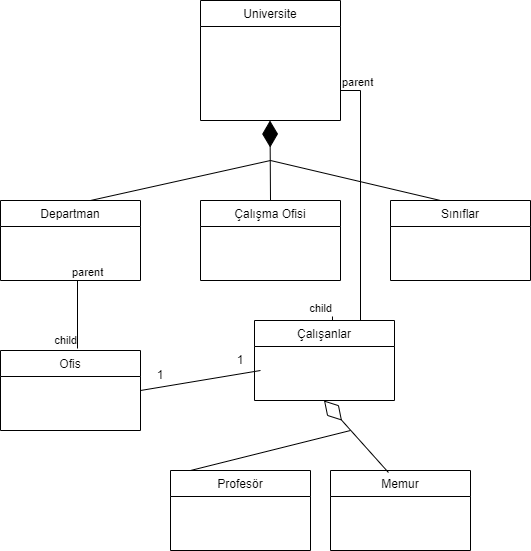

The diagram above was exported from draw.io. Its source (the exported page's mxGraphModel, read from the mxfile embedded in the PNG):
<mxGraphModel dx="1108" dy="450" grid="1" gridSize="10" guides="1" tooltips="1" connect="1" arrows="1" fold="1" page="1" pageScale="1" pageWidth="827" pageHeight="1169" math="0" shadow="0">
  <root>
    <mxCell id="WIyWlLk6GJQsqaUBKTNV-0" />
    <mxCell id="WIyWlLk6GJQsqaUBKTNV-1" parent="WIyWlLk6GJQsqaUBKTNV-0" />
    <mxCell id="v_vqHWnJJmW9GYfc5j3G-18" value="Universite" style="swimlane;fontStyle=0;childLayout=stackLayout;horizontal=1;startSize=26;fillColor=none;horizontalStack=0;resizeParent=1;resizeParentMax=0;resizeLast=0;collapsible=1;marginBottom=0;" parent="WIyWlLk6GJQsqaUBKTNV-1" vertex="1">
      <mxGeometry x="360" y="250" width="140" height="120" as="geometry" />
    </mxCell>
    <mxCell id="v_vqHWnJJmW9GYfc5j3G-23" value="" style="endArrow=diamondThin;endFill=1;endSize=24;html=1;rounded=0;exitX=0.5;exitY=0;exitDx=0;exitDy=0;" parent="WIyWlLk6GJQsqaUBKTNV-1" source="v_vqHWnJJmW9GYfc5j3G-25" edge="1">
      <mxGeometry width="160" relative="1" as="geometry">
        <mxPoint x="430" y="440" as="sourcePoint" />
        <mxPoint x="429.5" y="370" as="targetPoint" />
      </mxGeometry>
    </mxCell>
    <mxCell id="v_vqHWnJJmW9GYfc5j3G-24" value="Departman" style="swimlane;fontStyle=0;childLayout=stackLayout;horizontal=1;startSize=26;fillColor=none;horizontalStack=0;resizeParent=1;resizeParentMax=0;resizeLast=0;collapsible=1;marginBottom=0;" parent="WIyWlLk6GJQsqaUBKTNV-1" vertex="1">
      <mxGeometry x="160" y="450" width="140" height="80" as="geometry" />
    </mxCell>
    <mxCell id="v_vqHWnJJmW9GYfc5j3G-25" value="Çalışma Ofisi" style="swimlane;fontStyle=0;childLayout=stackLayout;horizontal=1;startSize=26;fillColor=none;horizontalStack=0;resizeParent=1;resizeParentMax=0;resizeLast=0;collapsible=1;marginBottom=0;" parent="WIyWlLk6GJQsqaUBKTNV-1" vertex="1">
      <mxGeometry x="360" y="450" width="140" height="80" as="geometry" />
    </mxCell>
    <mxCell id="v_vqHWnJJmW9GYfc5j3G-27" value="Sınıflar" style="swimlane;fontStyle=0;childLayout=stackLayout;horizontal=1;startSize=26;fillColor=none;horizontalStack=0;resizeParent=1;resizeParentMax=0;resizeLast=0;collapsible=1;marginBottom=0;" parent="WIyWlLk6GJQsqaUBKTNV-1" vertex="1">
      <mxGeometry x="550" y="450" width="140" height="80" as="geometry" />
    </mxCell>
    <mxCell id="v_vqHWnJJmW9GYfc5j3G-33" value="" style="endArrow=none;html=1;rounded=0;" parent="WIyWlLk6GJQsqaUBKTNV-1" edge="1">
      <mxGeometry width="50" height="50" relative="1" as="geometry">
        <mxPoint x="250" y="450" as="sourcePoint" />
        <mxPoint x="430" y="410" as="targetPoint" />
      </mxGeometry>
    </mxCell>
    <mxCell id="v_vqHWnJJmW9GYfc5j3G-34" value="" style="endArrow=none;html=1;rounded=0;" parent="WIyWlLk6GJQsqaUBKTNV-1" edge="1">
      <mxGeometry width="50" height="50" relative="1" as="geometry">
        <mxPoint x="600" y="450" as="sourcePoint" />
        <mxPoint x="430" y="410" as="targetPoint" />
      </mxGeometry>
    </mxCell>
    <mxCell id="v_vqHWnJJmW9GYfc5j3G-35" value="Ofis" style="swimlane;fontStyle=0;childLayout=stackLayout;horizontal=1;startSize=26;fillColor=none;horizontalStack=0;resizeParent=1;resizeParentMax=0;resizeLast=0;collapsible=1;marginBottom=0;" parent="WIyWlLk6GJQsqaUBKTNV-1" vertex="1">
      <mxGeometry x="160" y="600" width="140" height="80" as="geometry" />
    </mxCell>
    <mxCell id="v_vqHWnJJmW9GYfc5j3G-37" value="" style="endArrow=none;html=1;edgeStyle=orthogonalEdgeStyle;rounded=0;exitX=0.5;exitY=1;exitDx=0;exitDy=0;entryX=0.55;entryY=-0.025;entryDx=0;entryDy=0;entryPerimeter=0;" parent="WIyWlLk6GJQsqaUBKTNV-1" source="v_vqHWnJJmW9GYfc5j3G-24" target="v_vqHWnJJmW9GYfc5j3G-35" edge="1">
      <mxGeometry relative="1" as="geometry">
        <mxPoint x="180" y="560" as="sourcePoint" />
        <mxPoint x="240" y="590" as="targetPoint" />
        <Array as="points">
          <mxPoint x="237" y="530" />
        </Array>
      </mxGeometry>
    </mxCell>
    <mxCell id="v_vqHWnJJmW9GYfc5j3G-38" value="parent" style="edgeLabel;resizable=0;html=1;align=left;verticalAlign=bottom;" parent="v_vqHWnJJmW9GYfc5j3G-37" connectable="0" vertex="1">
      <mxGeometry x="-1" relative="1" as="geometry" />
    </mxCell>
    <mxCell id="v_vqHWnJJmW9GYfc5j3G-39" value="child" style="edgeLabel;resizable=0;html=1;align=right;verticalAlign=bottom;" parent="v_vqHWnJJmW9GYfc5j3G-37" connectable="0" vertex="1">
      <mxGeometry x="1" relative="1" as="geometry" />
    </mxCell>
    <mxCell id="v_vqHWnJJmW9GYfc5j3G-40" value="Çalışanlar" style="swimlane;fontStyle=0;childLayout=stackLayout;horizontal=1;startSize=26;fillColor=none;horizontalStack=0;resizeParent=1;resizeParentMax=0;resizeLast=0;collapsible=1;marginBottom=0;" parent="WIyWlLk6GJQsqaUBKTNV-1" vertex="1">
      <mxGeometry x="414" y="570" width="140" height="80" as="geometry" />
    </mxCell>
    <mxCell id="v_vqHWnJJmW9GYfc5j3G-44" value="" style="endArrow=none;html=1;edgeStyle=orthogonalEdgeStyle;rounded=0;entryX=0.557;entryY=-0.05;entryDx=0;entryDy=0;entryPerimeter=0;exitX=1;exitY=0.75;exitDx=0;exitDy=0;" parent="WIyWlLk6GJQsqaUBKTNV-1" source="v_vqHWnJJmW9GYfc5j3G-18" target="v_vqHWnJJmW9GYfc5j3G-40" edge="1">
      <mxGeometry relative="1" as="geometry">
        <mxPoint x="330" y="550" as="sourcePoint" />
        <mxPoint x="490" y="550" as="targetPoint" />
        <Array as="points">
          <mxPoint x="520" y="340" />
          <mxPoint x="520" y="570" />
          <mxPoint x="492" y="570" />
        </Array>
      </mxGeometry>
    </mxCell>
    <mxCell id="v_vqHWnJJmW9GYfc5j3G-45" value="parent" style="edgeLabel;resizable=0;html=1;align=left;verticalAlign=bottom;" parent="v_vqHWnJJmW9GYfc5j3G-44" connectable="0" vertex="1">
      <mxGeometry x="-1" relative="1" as="geometry" />
    </mxCell>
    <mxCell id="v_vqHWnJJmW9GYfc5j3G-46" value="child" style="edgeLabel;resizable=0;html=1;align=right;verticalAlign=bottom;" parent="v_vqHWnJJmW9GYfc5j3G-44" connectable="0" vertex="1">
      <mxGeometry x="1" relative="1" as="geometry" />
    </mxCell>
    <mxCell id="v_vqHWnJJmW9GYfc5j3G-48" value="Profesör" style="swimlane;fontStyle=0;childLayout=stackLayout;horizontal=1;startSize=26;fillColor=none;horizontalStack=0;resizeParent=1;resizeParentMax=0;resizeLast=0;collapsible=1;marginBottom=0;" parent="WIyWlLk6GJQsqaUBKTNV-1" vertex="1">
      <mxGeometry x="330" y="720" width="140" height="80" as="geometry" />
    </mxCell>
    <mxCell id="v_vqHWnJJmW9GYfc5j3G-49" value="Memur" style="swimlane;fontStyle=0;childLayout=stackLayout;horizontal=1;startSize=26;fillColor=none;horizontalStack=0;resizeParent=1;resizeParentMax=0;resizeLast=0;collapsible=1;marginBottom=0;" parent="WIyWlLk6GJQsqaUBKTNV-1" vertex="1">
      <mxGeometry x="490" y="720" width="140" height="80" as="geometry" />
    </mxCell>
    <mxCell id="v_vqHWnJJmW9GYfc5j3G-50" value="" style="endArrow=diamondThin;endFill=0;endSize=24;html=1;rounded=0;exitX=0.414;exitY=0.025;exitDx=0;exitDy=0;exitPerimeter=0;" parent="WIyWlLk6GJQsqaUBKTNV-1" source="v_vqHWnJJmW9GYfc5j3G-49" edge="1">
      <mxGeometry width="160" relative="1" as="geometry">
        <mxPoint x="484" y="720" as="sourcePoint" />
        <mxPoint x="483.5" y="650" as="targetPoint" />
      </mxGeometry>
    </mxCell>
    <mxCell id="v_vqHWnJJmW9GYfc5j3G-51" value="" style="endArrow=none;html=1;rounded=0;" parent="WIyWlLk6GJQsqaUBKTNV-1" edge="1">
      <mxGeometry width="50" height="50" relative="1" as="geometry">
        <mxPoint x="350" y="720" as="sourcePoint" />
        <mxPoint x="510" y="680" as="targetPoint" />
      </mxGeometry>
    </mxCell>
    <mxCell id="v_vqHWnJJmW9GYfc5j3G-52" value="" style="endArrow=none;html=1;rounded=0;exitX=1;exitY=0.5;exitDx=0;exitDy=0;" parent="WIyWlLk6GJQsqaUBKTNV-1" source="v_vqHWnJJmW9GYfc5j3G-35" edge="1">
      <mxGeometry width="50" height="50" relative="1" as="geometry">
        <mxPoint x="390" y="610" as="sourcePoint" />
        <mxPoint x="420" y="620" as="targetPoint" />
      </mxGeometry>
    </mxCell>
    <mxCell id="v_vqHWnJJmW9GYfc5j3G-53" value="1" style="text;html=1;strokeColor=none;fillColor=none;align=center;verticalAlign=middle;whiteSpace=wrap;rounded=0;" parent="WIyWlLk6GJQsqaUBKTNV-1" vertex="1">
      <mxGeometry x="370" y="595" width="60" height="30" as="geometry" />
    </mxCell>
    <mxCell id="v_vqHWnJJmW9GYfc5j3G-54" value="1" style="text;html=1;strokeColor=none;fillColor=none;align=center;verticalAlign=middle;whiteSpace=wrap;rounded=0;" parent="WIyWlLk6GJQsqaUBKTNV-1" vertex="1">
      <mxGeometry x="290" y="610" width="60" height="30" as="geometry" />
    </mxCell>
  </root>
</mxGraphModel>